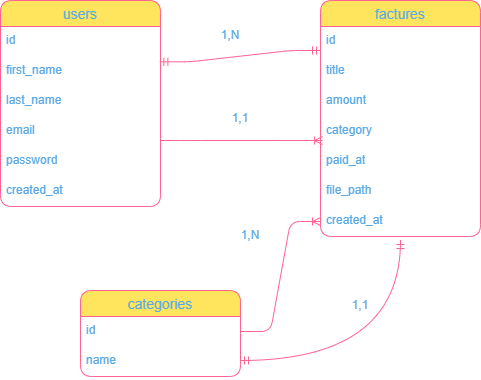

The diagram above was exported from draw.io. Its source (the exported page's mxGraphModel, read from the mxfile embedded in the PNG):
<mxGraphModel dx="774" dy="417" grid="0" gridSize="1" guides="1" tooltips="1" connect="1" arrows="1" fold="1" page="0" pageScale="1" pageWidth="827" pageHeight="1169" background="none" math="0" shadow="0">
  <root>
    <mxCell id="0" />
    <mxCell id="1" parent="0" />
    <mxCell id="7fhVRyZG1FPsaIYR5D5i-5" parent="1" style="swimlane;fontStyle=0;childLayout=stackLayout;horizontal=1;startSize=26;horizontalStack=0;resizeParent=1;resizeParentMax=0;resizeLast=0;collapsible=1;marginBottom=0;align=center;fontSize=14;labelBackgroundColor=none;rounded=1;fillColor=#FFE45E;strokeColor=#FF6392;fontColor=#5AA9E6;" value="users" vertex="1">
      <mxGeometry height="206" width="160" x="130" y="60" as="geometry" />
    </mxCell>
    <mxCell id="7fhVRyZG1FPsaIYR5D5i-6" parent="7fhVRyZG1FPsaIYR5D5i-5" style="text;strokeColor=none;fillColor=none;spacingLeft=4;spacingRight=4;overflow=hidden;rotatable=0;points=[[0,0.5],[1,0.5]];portConstraint=eastwest;fontSize=12;whiteSpace=wrap;html=1;labelBackgroundColor=none;rounded=1;fontColor=#5AA9E6;" value="id" vertex="1">
      <mxGeometry height="30" width="160" y="26" as="geometry" />
    </mxCell>
    <mxCell id="7fhVRyZG1FPsaIYR5D5i-7" parent="7fhVRyZG1FPsaIYR5D5i-5" style="text;strokeColor=none;fillColor=none;spacingLeft=4;spacingRight=4;overflow=hidden;rotatable=0;points=[[0,0.5],[1,0.5]];portConstraint=eastwest;fontSize=12;whiteSpace=wrap;html=1;labelBackgroundColor=none;rounded=1;fontColor=#5AA9E6;" value="first_name" vertex="1">
      <mxGeometry height="30" width="160" y="56" as="geometry" />
    </mxCell>
    <mxCell id="7fhVRyZG1FPsaIYR5D5i-8" parent="7fhVRyZG1FPsaIYR5D5i-5" style="text;strokeColor=none;fillColor=none;spacingLeft=4;spacingRight=4;overflow=hidden;rotatable=0;points=[[0,0.5],[1,0.5]];portConstraint=eastwest;fontSize=12;whiteSpace=wrap;html=1;labelBackgroundColor=none;rounded=1;fontColor=#5AA9E6;" value="last_name" vertex="1">
      <mxGeometry height="30" width="160" y="86" as="geometry" />
    </mxCell>
    <mxCell id="7fhVRyZG1FPsaIYR5D5i-9" parent="7fhVRyZG1FPsaIYR5D5i-5" style="text;strokeColor=none;fillColor=none;spacingLeft=4;spacingRight=4;overflow=hidden;rotatable=0;points=[[0,0.5],[1,0.5]];portConstraint=eastwest;fontSize=12;whiteSpace=wrap;html=1;labelBackgroundColor=none;rounded=1;fontColor=#5AA9E6;" value="email" vertex="1">
      <mxGeometry height="30" width="160" y="116" as="geometry" />
    </mxCell>
    <mxCell id="7fhVRyZG1FPsaIYR5D5i-10" parent="7fhVRyZG1FPsaIYR5D5i-5" style="text;strokeColor=none;fillColor=none;spacingLeft=4;spacingRight=4;overflow=hidden;rotatable=0;points=[[0,0.5],[1,0.5]];portConstraint=eastwest;fontSize=12;whiteSpace=wrap;html=1;labelBackgroundColor=none;rounded=1;fontColor=#5AA9E6;" value="password" vertex="1">
      <mxGeometry height="30" width="160" y="146" as="geometry" />
    </mxCell>
    <mxCell id="7fhVRyZG1FPsaIYR5D5i-11" parent="7fhVRyZG1FPsaIYR5D5i-5" style="text;strokeColor=none;fillColor=none;spacingLeft=4;spacingRight=4;overflow=hidden;rotatable=0;points=[[0,0.5],[1,0.5]];portConstraint=eastwest;fontSize=12;whiteSpace=wrap;html=1;labelBackgroundColor=none;rounded=1;fontColor=#5AA9E6;" value="created_at" vertex="1">
      <mxGeometry height="30" width="160" y="176" as="geometry" />
    </mxCell>
    <mxCell id="7fhVRyZG1FPsaIYR5D5i-12" parent="1" style="swimlane;fontStyle=0;childLayout=stackLayout;horizontal=1;startSize=26;horizontalStack=0;resizeParent=1;resizeParentMax=0;resizeLast=0;collapsible=1;marginBottom=0;align=center;fontSize=14;labelBackgroundColor=none;rounded=1;fillColor=#FFE45E;strokeColor=#FF6392;fontColor=#5AA9E6;" value="factures" vertex="1">
      <mxGeometry height="236" width="160" x="450" y="60" as="geometry" />
    </mxCell>
    <mxCell id="7fhVRyZG1FPsaIYR5D5i-13" parent="7fhVRyZG1FPsaIYR5D5i-12" style="text;strokeColor=none;fillColor=none;spacingLeft=4;spacingRight=4;overflow=hidden;rotatable=0;points=[[0,0.5],[1,0.5]];portConstraint=eastwest;fontSize=12;whiteSpace=wrap;html=1;labelBackgroundColor=none;rounded=1;fontColor=#5AA9E6;" value="id" vertex="1">
      <mxGeometry height="30" width="160" y="26" as="geometry" />
    </mxCell>
    <mxCell id="7fhVRyZG1FPsaIYR5D5i-14" parent="7fhVRyZG1FPsaIYR5D5i-12" style="text;strokeColor=none;fillColor=none;spacingLeft=4;spacingRight=4;overflow=hidden;rotatable=0;points=[[0,0.5],[1,0.5]];portConstraint=eastwest;fontSize=12;whiteSpace=wrap;html=1;labelBackgroundColor=none;rounded=1;fontColor=#5AA9E6;" value="title" vertex="1">
      <mxGeometry height="30" width="160" y="56" as="geometry" />
    </mxCell>
    <mxCell id="7fhVRyZG1FPsaIYR5D5i-15" parent="7fhVRyZG1FPsaIYR5D5i-12" style="text;strokeColor=none;fillColor=none;spacingLeft=4;spacingRight=4;overflow=hidden;rotatable=0;points=[[0,0.5],[1,0.5]];portConstraint=eastwest;fontSize=12;whiteSpace=wrap;html=1;labelBackgroundColor=none;rounded=1;fontColor=#5AA9E6;" value="amount" vertex="1">
      <mxGeometry height="30" width="160" y="86" as="geometry" />
    </mxCell>
    <mxCell id="7fhVRyZG1FPsaIYR5D5i-16" parent="7fhVRyZG1FPsaIYR5D5i-12" style="text;strokeColor=none;fillColor=none;spacingLeft=4;spacingRight=4;overflow=hidden;rotatable=0;points=[[0,0.5],[1,0.5]];portConstraint=eastwest;fontSize=12;whiteSpace=wrap;html=1;labelBackgroundColor=none;rounded=1;fontColor=#5AA9E6;" value="category" vertex="1">
      <mxGeometry height="30" width="160" y="116" as="geometry" />
    </mxCell>
    <mxCell id="7fhVRyZG1FPsaIYR5D5i-17" parent="7fhVRyZG1FPsaIYR5D5i-12" style="text;strokeColor=none;fillColor=none;spacingLeft=4;spacingRight=4;overflow=hidden;rotatable=0;points=[[0,0.5],[1,0.5]];portConstraint=eastwest;fontSize=12;whiteSpace=wrap;html=1;labelBackgroundColor=none;rounded=1;fontColor=#5AA9E6;" value="paid_at" vertex="1">
      <mxGeometry height="30" width="160" y="146" as="geometry" />
    </mxCell>
    <mxCell id="7fhVRyZG1FPsaIYR5D5i-18" parent="7fhVRyZG1FPsaIYR5D5i-12" style="text;strokeColor=none;fillColor=none;spacingLeft=4;spacingRight=4;overflow=hidden;rotatable=0;points=[[0,0.5],[1,0.5]];portConstraint=eastwest;fontSize=12;whiteSpace=wrap;html=1;labelBackgroundColor=none;rounded=1;fontColor=#5AA9E6;" value="file_path" vertex="1">
      <mxGeometry height="30" width="160" y="176" as="geometry" />
    </mxCell>
    <mxCell id="7fhVRyZG1FPsaIYR5D5i-26" parent="7fhVRyZG1FPsaIYR5D5i-12" style="text;strokeColor=none;fillColor=none;spacingLeft=4;spacingRight=4;overflow=hidden;rotatable=0;points=[[0,0.5],[1,0.5]];portConstraint=eastwest;fontSize=12;whiteSpace=wrap;html=1;labelBackgroundColor=none;rounded=1;fontColor=#5AA9E6;" value="created_at" vertex="1">
      <mxGeometry height="30" width="160" y="206" as="geometry" />
    </mxCell>
    <mxCell id="7fhVRyZG1FPsaIYR5D5i-27" parent="1" style="swimlane;fontStyle=0;childLayout=stackLayout;horizontal=1;startSize=26;horizontalStack=0;resizeParent=1;resizeParentMax=0;resizeLast=0;collapsible=1;marginBottom=0;align=center;fontSize=14;labelBackgroundColor=none;rounded=1;fillColor=#FFE45E;strokeColor=#FF6392;fontColor=#5AA9E6;" value="categories" vertex="1">
      <mxGeometry height="86" width="160" x="210" y="350" as="geometry" />
    </mxCell>
    <mxCell id="7fhVRyZG1FPsaIYR5D5i-28" parent="7fhVRyZG1FPsaIYR5D5i-27" style="text;strokeColor=none;fillColor=none;spacingLeft=4;spacingRight=4;overflow=hidden;rotatable=0;points=[[0,0.5],[1,0.5]];portConstraint=eastwest;fontSize=12;whiteSpace=wrap;html=1;labelBackgroundColor=none;rounded=1;fontColor=#5AA9E6;" value="id" vertex="1">
      <mxGeometry height="30" width="160" y="26" as="geometry" />
    </mxCell>
    <mxCell id="7fhVRyZG1FPsaIYR5D5i-29" parent="7fhVRyZG1FPsaIYR5D5i-27" style="text;strokeColor=none;fillColor=none;spacingLeft=4;spacingRight=4;overflow=hidden;rotatable=0;points=[[0,0.5],[1,0.5]];portConstraint=eastwest;fontSize=12;whiteSpace=wrap;html=1;labelBackgroundColor=none;rounded=1;fontColor=#5AA9E6;" value="name" vertex="1">
      <mxGeometry height="30" width="160" y="56" as="geometry" />
    </mxCell>
    <mxCell id="7fhVRyZG1FPsaIYR5D5i-41" edge="1" parent="1" style="edgeStyle=entityRelationEdgeStyle;fontSize=12;html=1;endArrow=ERoneToMany;rounded=1;entryX=0.013;entryY=0.8;entryDx=0;entryDy=0;entryPerimeter=0;labelBackgroundColor=none;fontColor=default;strokeColor=#FF6392;" target="7fhVRyZG1FPsaIYR5D5i-16" value="">
      <mxGeometry height="100" relative="1" width="100" as="geometry">
        <mxPoint x="290" y="200" as="sourcePoint" />
        <mxPoint x="390" y="100" as="targetPoint" />
      </mxGeometry>
    </mxCell>
    <mxCell id="7fhVRyZG1FPsaIYR5D5i-42" edge="1" parent="1" source="7fhVRyZG1FPsaIYR5D5i-7" style="edgeStyle=entityRelationEdgeStyle;fontSize=12;html=1;endArrow=ERmandOne;startArrow=ERmandOne;rounded=1;exitX=0.996;exitY=0.178;exitDx=0;exitDy=0;exitPerimeter=0;labelBackgroundColor=none;fontColor=default;strokeColor=#FF6392;" value="">
      <mxGeometry height="100" relative="1" width="100" as="geometry">
        <mxPoint x="350" y="210" as="sourcePoint" />
        <mxPoint x="450" y="110" as="targetPoint" />
      </mxGeometry>
    </mxCell>
    <mxCell id="7fhVRyZG1FPsaIYR5D5i-43" edge="1" parent="1" source="7fhVRyZG1FPsaIYR5D5i-28" style="edgeStyle=entityRelationEdgeStyle;fontSize=12;html=1;endArrow=ERoneToMany;rounded=1;entryX=0;entryY=0.5;entryDx=0;entryDy=0;exitX=1;exitY=0.5;exitDx=0;exitDy=0;labelBackgroundColor=none;fontColor=default;strokeColor=#FF6392;" target="7fhVRyZG1FPsaIYR5D5i-26" value="">
      <mxGeometry height="100" relative="1" width="100" as="geometry">
        <mxPoint x="450" y="400.67" as="sourcePoint" />
        <mxPoint x="520" y="330" as="targetPoint" />
      </mxGeometry>
    </mxCell>
    <mxCell id="7fhVRyZG1FPsaIYR5D5i-44" edge="1" parent="1" style="edgeStyle=orthogonalEdgeStyle;fontSize=12;html=1;endArrow=ERmandOne;startArrow=ERmandOne;rounded=1;curved=1;labelBackgroundColor=none;fontColor=default;strokeColor=#FF6392;" value="">
      <mxGeometry height="100" relative="1" width="100" as="geometry">
        <mxPoint x="370" y="420" as="sourcePoint" />
        <mxPoint x="530" y="300" as="targetPoint" />
      </mxGeometry>
    </mxCell>
    <mxCell id="7fhVRyZG1FPsaIYR5D5i-45" parent="1" style="text;html=1;whiteSpace=wrap;strokeColor=none;fillColor=none;align=center;verticalAlign=middle;rounded=1;labelBackgroundColor=none;fontColor=#5AA9E6;" value="1,N" vertex="1">
      <mxGeometry height="30" width="60" x="330" y="80" as="geometry" />
    </mxCell>
    <mxCell id="7fhVRyZG1FPsaIYR5D5i-46" parent="1" style="text;html=1;whiteSpace=wrap;strokeColor=none;fillColor=none;align=center;verticalAlign=middle;rounded=1;labelBackgroundColor=none;fontColor=#5AA9E6;" value="1,1" vertex="1">
      <mxGeometry height="30" width="60" x="340" y="163" as="geometry" />
    </mxCell>
    <mxCell id="7fhVRyZG1FPsaIYR5D5i-47" parent="1" style="text;html=1;whiteSpace=wrap;strokeColor=none;fillColor=none;align=center;verticalAlign=middle;rounded=1;labelBackgroundColor=none;fontColor=#5AA9E6;" value="1,N" vertex="1">
      <mxGeometry height="30" width="60" x="350" y="280" as="geometry" />
    </mxCell>
    <mxCell id="7fhVRyZG1FPsaIYR5D5i-48" parent="1" style="text;html=1;whiteSpace=wrap;strokeColor=none;fillColor=none;align=center;verticalAlign=middle;rounded=1;labelBackgroundColor=none;fontColor=#5AA9E6;" value="1,1" vertex="1">
      <mxGeometry height="30" width="60" x="460" y="350" as="geometry" />
    </mxCell>
  </root>
</mxGraphModel>